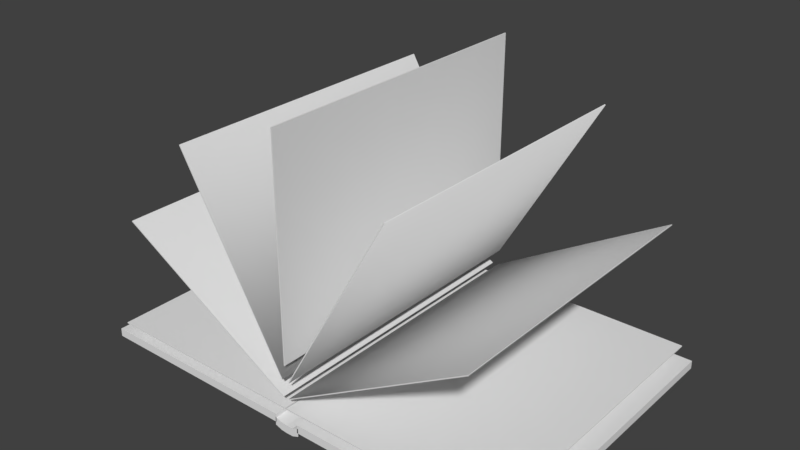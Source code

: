 # Source: FPS_Book.blend  (saved by Blender 2.79.0; exported with 4.5.12 LTS)
import bpy
from mathutils import Matrix  # noqa: F401  (used for matrix-valued properties, if any)

bpy.ops.wm.read_factory_settings(use_empty=True)
scene = bpy.context.scene
scene.name = 'Scene'

# ---- collections
col_collection_1 = bpy.data.collections.new('Collection 1'); scene.collection.children.link(col_collection_1)

# ---- world
world_world = bpy.data.worlds.new('World'); scene.world = world_world
world_world.color = (0.05088, 0.05088, 0.05088)
world_world.use_sun_shadow = False
world_world.sun_shadow_jitter_overblur = 0.0
world_world.cycles.sampling_method = 'MANUAL'

# ---- meshes
me_cube_001 = bpy.data.meshes.new('Cube.001')
me_cube_001.from_pydata([(-2.129, -1.0, -1.0), (-2.129, -1.0, 1.0), (-2.129, 1.0, -1.0), (-2.129, 1.0, 1.0), (-0.1285, -1.0, -1.0), (-0.1285, -1.0, 1.0), (-0.1285, 1.0, -1.0), (-0.1285, 1.0, 1.0), (0.1043, -1.0, -1.0), (0.1043, -1.0, 1.0), (0.1043, 1.0, -1.0), (0.1043, 1.0, 1.0), (2.104, -1.0, -1.0), (2.104, -1.0, 1.0), (2.104, 1.0, -1.0), (2.104, 1.0, 1.0), (-0.1366, -1.0, -1.822), (-0.1366, -1.0, 0.178), (-0.1366, 1.0, -1.822), (-0.1366, 1.0, 0.178), (0.1152, -1.0, -1.822), (0.1152, -1.0, 0.178), (0.1152, 1.0, -1.822), (0.1152, 1.0, 0.178), (-0.01069, 1.0, -2.52), (-0.01069, 1.0, -0.5383), (-0.01069, -1.0, -2.52), (-0.01069, -1.0, -0.5383), (0.05228, 1.0, -0.4769), (0.05228, -1.0, -2.477), (0.05228, 1.0, -2.477), (0.05228, -1.0, -0.4769), (-0.07365, 1.0, -2.389), (-0.07365, -1.0, -0.3894), (-0.07365, 1.0, -0.3894), (-0.07365, -1.0, -2.389), (-0.005219, -1.0, 3.637), (-0.005219, -1.0, 3.884), (-0.005219, 1.0, 3.637), (-0.005219, 1.0, 3.884), (1.995, -1.0, 3.637), (1.995, -1.0, 3.884), (1.995, 1.0, 3.637), (1.995, 1.0, 3.884), (-2.018, -1.0, 3.637), (-2.018, -1.0, 3.884), (-2.018, 1.0, 3.637), (-2.018, 1.0, 3.884), (-0.01788, -1.0, 3.637), (-0.01788, -1.0, 3.884), (-0.01788, 1.0, 3.637), (-0.01788, 1.0, 3.884), (-1.764, -1.0, 32.28), (-1.759, -1.0, 32.49), (-1.764, 1.0, 32.28), (-1.759, 1.0, 32.49), (-0.03201, -1.0, 6.477), (-0.02724, -1.0, 6.691), (-0.03201, 1.0, 6.477), (-0.02724, 1.0, 6.691), (-1.036, -1.0, 55.43), (-1.028, -1.0, 55.55), (-1.036, 1.0, 55.43), (-1.028, 1.0, 55.55), (-0.03612, -1.0, 10.74), (-0.02786, -1.0, 10.87), (-0.03612, 1.0, 10.74), (-0.02786, 1.0, 10.87), (-0.005692, -1.0, 66.1), (0.003855, -1.0, 66.1), (-0.005692, 1.0, 66.1), (0.003855, 1.0, 66.1), (-0.005692, -1.0, 14.5), (0.003855, -1.0, 14.5), (-0.005692, 1.0, 14.5), (0.003855, 1.0, 14.5), (1.034, -1.0, 55.51), (1.042, -1.0, 55.38), (1.034, 1.0, 55.51), (1.042, 1.0, 55.38), (0.03387, -1.0, 10.82), (0.04214, -1.0, 10.7), (0.03387, 1.0, 10.82), (0.04214, 1.0, 10.7), (1.761, -1.0, 32.51), (1.766, -1.0, 32.29), (1.761, 1.0, 32.51), (1.766, 1.0, 32.29), (0.02941, -1.0, 6.707), (0.03418, -1.0, 6.494), (0.02941, 1.0, 6.707), (0.03418, 1.0, 6.494), (-0.005692, 1.0, 20.23), (-0.005692, 1.0, 25.96), (-0.005692, 1.0, 31.7), (-0.005692, 1.0, 37.43), (-0.005692, 1.0, 43.16), (-0.005692, 1.0, 48.9), (-0.005692, 1.0, 54.63), (-0.005692, 1.0, 60.36), (0.003855, 1.0, 60.36), (0.003855, 1.0, 54.63), (0.003855, 1.0, 48.9), (0.003855, 1.0, 43.16), (0.003855, 1.0, 37.43), (0.003855, 1.0, 31.7), (0.003855, 1.0, 25.96), (0.003855, 1.0, 20.23), (-0.005692, -1.0, 60.36), (-0.005692, -1.0, 54.63), (-0.005692, -1.0, 48.9), (-0.005692, -1.0, 43.16), (-0.005692, -1.0, 37.43), (-0.005692, -1.0, 31.7), (-0.005692, -1.0, 25.96), (-0.005692, -1.0, 20.23), (0.003855, -1.0, 20.23), (0.003855, -1.0, 25.96), (0.003855, -1.0, 31.7), (0.003855, -1.0, 37.43), (0.003855, -1.0, 43.16), (0.003855, -1.0, 48.9), (0.003855, -1.0, 54.63), (0.003855, -1.0, 60.36)], [], [(0, 1, 3, 2), (2, 3, 7, 6), (6, 7, 5, 4), (4, 5, 1, 0), (2, 6, 4, 0), (7, 3, 1, 5), (8, 9, 11, 10), (10, 11, 15, 14), (14, 15, 13, 12), (12, 13, 9, 8), (10, 14, 12, 8), (15, 11, 9, 13), (16, 17, 19, 18), (30, 28, 23, 22), (22, 23, 21, 20), (35, 33, 17, 16), (30, 22, 20, 29), (34, 19, 17, 33), (28, 25, 27, 31), (32, 24, 26, 35), (29, 31, 27, 26), (32, 34, 25, 24), (20, 21, 31, 29), (23, 28, 31, 21), (24, 30, 29, 26), (24, 25, 28, 30), (18, 19, 34, 32), (18, 32, 35, 16), (25, 34, 33, 27), (26, 27, 33, 35), (36, 37, 39, 38), (38, 39, 43, 42), (42, 43, 41, 40), (40, 41, 37, 36), (38, 42, 40, 36), (43, 39, 37, 41), (44, 45, 47, 46), (46, 47, 51, 50), (50, 51, 49, 48), (48, 49, 45, 44), (46, 50, 48, 44), (51, 47, 45, 49), (52, 53, 55, 54), (54, 55, 59, 58), (58, 59, 57, 56), (56, 57, 53, 52), (54, 58, 56, 52), (59, 55, 53, 57), (60, 61, 63, 62), (62, 63, 67, 66), (66, 67, 65, 64), (64, 65, 61, 60), (62, 66, 64, 60), (67, 63, 61, 65), (68, 69, 71, 70), (92, 107, 75, 74), (74, 75, 73, 72), (108, 123, 69, 68), (92, 74, 72, 115), (100, 71, 69, 123), (76, 77, 79, 78), (78, 79, 83, 82), (82, 83, 81, 80), (80, 81, 77, 76), (78, 82, 80, 76), (83, 79, 77, 81), (84, 85, 87, 86), (86, 87, 91, 90), (90, 91, 89, 88), (88, 89, 85, 84), (86, 90, 88, 84), (91, 87, 85, 89), (75, 107, 116, 73), (107, 106, 117, 116), (106, 105, 118, 117), (105, 104, 119, 118), (104, 103, 120, 119), (103, 102, 121, 120), (102, 101, 122, 121), (101, 100, 123, 122), (70, 99, 108, 68), (99, 98, 109, 108), (98, 97, 110, 109), (97, 96, 111, 110), (96, 95, 112, 111), (95, 94, 113, 112), (94, 93, 114, 113), (93, 92, 115, 114), (72, 73, 116, 115), (115, 116, 117, 114), (114, 117, 118, 113), (113, 118, 119, 112), (112, 119, 120, 111), (111, 120, 121, 110), (110, 121, 122, 109), (109, 122, 123, 108), (70, 71, 100, 99), (99, 100, 101, 98), (98, 101, 102, 97), (97, 102, 103, 96), (96, 103, 104, 95), (95, 104, 105, 94), (94, 105, 106, 93), (93, 106, 107, 92)])
me_cube_001.polygons.foreach_set('use_smooth', [True] * 104)
me_cube_001.use_remesh_preserve_volume = False
me_cube_001.use_remesh_preserve_attributes = False
me_cube_001.use_mirror_vertex_groups = False
me_cube_001.update()
arm_armature = bpy.data.armatures.new('Armature')  # bones are not reproduced

# ---- objects
ob_armature = bpy.data.objects.new('Armature', arm_armature)
ob_cube = bpy.data.objects.new('Cube', me_cube_001)

# ---- transforms, parenting, visibility, modifiers, constraints
ob_armature.location = (0.0, 0.0, -0.5186)
ob_armature.show_in_front = True
ob_armature.lineart.crease_threshold = 0.0
ob_cube.parent = ob_armature
ob_cube.matrix_parent_inverse = Matrix(((1.0, 0.0, 0.0, 0.0), (0.0, 1.0, 0.0, 0.0), (0.0, 0.0, 1.0, 0.5186), (0.0, 0.0, 0.0, 1.0)))
ob_cube.location = (0.0, 0.0, 0.0)
ob_cube.scale = (0.541, 0.7703, 0.02097)
ob_cube.lineart.crease_threshold = 0.0
_vg = ob_cube.vertex_groups.new(name='Root')
_vg = ob_cube.vertex_groups.new(name='Right')
_vg = ob_cube.vertex_groups.new(name='Left')
_vg = ob_cube.vertex_groups.new(name='Page_Middle_1')
_vg = ob_cube.vertex_groups.new(name='Page_Middle_1.001')
_vg = ob_cube.vertex_groups.new(name='Page_Middle_1.002')
_vg = ob_cube.vertex_groups.new(name='Page_Middle_1.003')
_vg = ob_cube.vertex_groups.new(name='Page_Middle_1.004')
_vg = ob_cube.vertex_groups.new(name='Page_Middle_1.005')
_vg = ob_cube.vertex_groups.new(name='Page_Middle_1.006')
_vg = ob_cube.vertex_groups.new(name='Page_Middle_1.007')
_m = ob_cube.modifiers.new('EdgeSplit', 'EDGE_SPLIT')
_m = ob_cube.modifiers.new('Armature', 'ARMATURE')
_m.object = ob_armature

# ---- collection membership
col_collection_1.objects.link(ob_armature)
col_collection_1.objects.link(ob_cube)

# ---- scene / render settings (as saved in the file)
scene.frame_start = 1; scene.frame_end = 250; scene.frame_set(1)
scene.render.engine = 'BLENDER_EEVEE_NEXT'
scene.render.resolution_percentage = 50
scene.render.dither_intensity = 0.0
scene.cycles.use_denoising = False
scene.cycles.samples = 128
scene.cycles.sampling_pattern = 'TABULATED_SOBOL'
scene.cycles.use_adaptive_sampling = False
scene.cycles.use_light_tree = False
scene.cycles.blur_glossy = 0.0
scene.cycles.sample_clamp_indirect = 0.0
scene.view_settings.view_transform = 'Standard'
bpy.context.view_layer.update()

# ---- added for rendering (the .blend has no active camera and no usable light): camera, sun
cam_auto = bpy.data.cameras.new('AutoCamera')
cam_auto.lens = 50.0
cam_auto.sensor_width = 36.0
cam_auto.clip_end = 1000.0
ob_auto_camera = bpy.data.objects.new('AutoCamera', cam_auto)
scene.collection.objects.link(ob_auto_camera)
ob_auto_camera.location = (2.87316, -3.45566, 2.97035)
ob_auto_camera.rotation_euler = (1.09748, -7.21219e-08, 0.694738)
scene.camera = ob_auto_camera
light_auto_sun = bpy.data.lights.new('AutoSun', 'SUN')
light_auto_sun.energy = 3.0
light_auto_sun.angle = 0.0523599
ob_auto_sun = bpy.data.objects.new('AutoSun', light_auto_sun)
scene.collection.objects.link(ob_auto_sun)
ob_auto_sun.rotation_euler = (0.872665, 0.174533, 0.523599)
bpy.context.view_layer.update()
